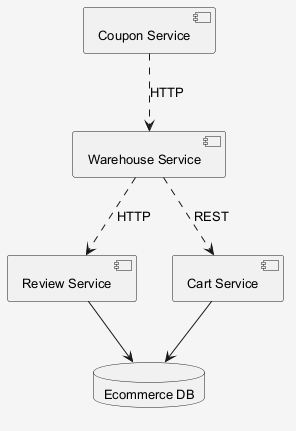

The diagram above was rendered by PlantUML. Its source (embedded in the PNG):
@startuml
skinparam shadowing false
skinparam backgroundColor #F5F5F5
skinparam defaultFontSize 13
component "Review Service" as C_ReviewService
component "Warehouse Service" as C_WarehouseService
component "Coupon Service" as C_CouponService
component "Cart Service" as C_CartService
database "Ecommerce DB" as DB_ecommerce
C_ReviewService --> DB_ecommerce
C_CartService --> DB_ecommerce
C_WarehouseService ..> C_ReviewService : HTTP
C_CouponService ..> C_WarehouseService : HTTP
C_WarehouseService ..> C_CartService : REST
@enduml